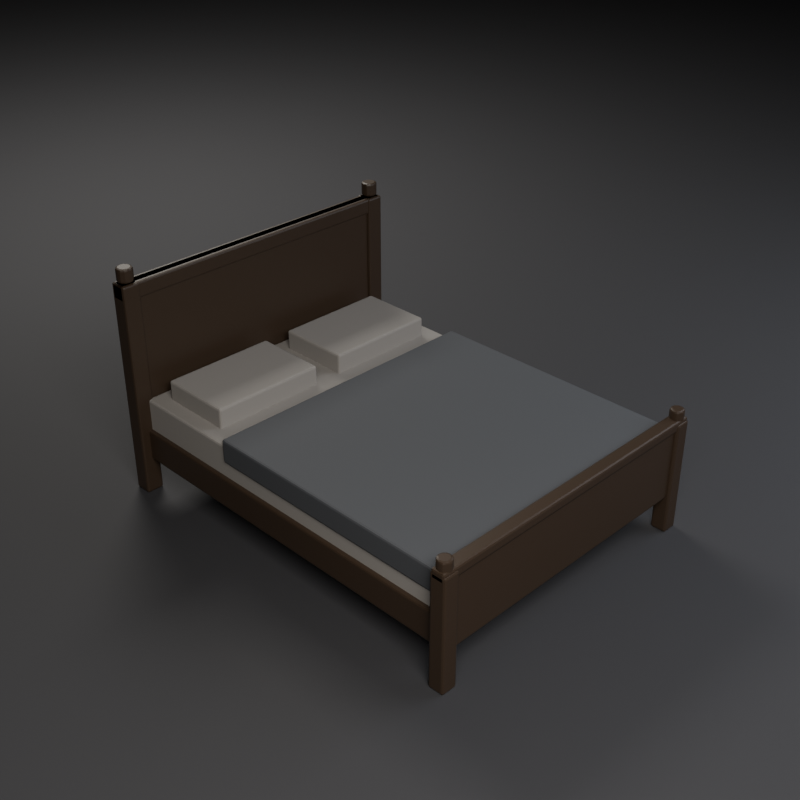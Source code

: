 # Source: SM_Furniture_Bed_01.blend  (saved by Blender 5.2.45; exported with 4.5.12 LTS)
import bpy
from mathutils import Matrix  # noqa: F401  (used for matrix-valued properties, if any)

bpy.ops.wm.read_factory_settings(use_empty=True)
scene = bpy.context.scene
scene.name = 'Scene'

# ---- materials (node trees are filled in below, after node groups)
mat_m_fabric_blanket = bpy.data.materials.new('M_Fabric_Blanket')
mat_m_wood_darkwalnut = bpy.data.materials.new('M_Wood_DarkWalnut')
mat_m_linen_bedding = bpy.data.materials.new('M_Linen_Bedding')
mat_m_studiofloor = bpy.data.materials.new('M_StudioFloor')

# ---- material node trees
mat_m_fabric_blanket.use_nodes = True; mat_m_fabric_blanket.node_tree.nodes.clear()
_N = mat_m_fabric_blanket.node_tree.nodes; _L = mat_m_fabric_blanket.node_tree.links
n0 = _N.new('ShaderNodeBsdfPrincipled'); n0.name = 'Principled BSDF'; n0.location = (-200, 100)
n0.inputs[0].default_value = (0.08, 0.085, 0.095, 1.0)
n0.inputs[2].default_value = 0.8
n0.inputs[10].default_value = 0.005
n1 = _N.new('ShaderNodeOutputMaterial'); n1.name = 'Material Output'; n1.location = (200, 100)
_L.new(n0.outputs[0], n1.inputs[0])
n1.is_active_output = True
mat_m_wood_darkwalnut.use_nodes = True; mat_m_wood_darkwalnut.node_tree.nodes.clear()
_N = mat_m_wood_darkwalnut.node_tree.nodes; _L = mat_m_wood_darkwalnut.node_tree.links
n0 = _N.new('ShaderNodeBsdfPrincipled'); n0.name = 'Principled BSDF'; n0.location = (-200, 100)
n0.inputs[0].default_value = (0.055, 0.035, 0.022, 1.0)
n0.inputs[1].default_value = 0.02
n0.inputs[2].default_value = 0.45
n0.inputs[10].default_value = 0.005
n1 = _N.new('ShaderNodeOutputMaterial'); n1.name = 'Material Output'; n1.location = (200, 100)
_L.new(n0.outputs[0], n1.inputs[0])
n1.is_active_output = True
mat_m_linen_bedding.use_nodes = True; mat_m_linen_bedding.node_tree.nodes.clear()
_N = mat_m_linen_bedding.node_tree.nodes; _L = mat_m_linen_bedding.node_tree.links
n0 = _N.new('ShaderNodeBsdfPrincipled'); n0.name = 'Principled BSDF'; n0.location = (-200, 100)
n0.inputs[0].default_value = (0.35, 0.33, 0.31, 1.0)
n0.inputs[2].default_value = 0.85
n0.inputs[10].default_value = 0.005
n1 = _N.new('ShaderNodeOutputMaterial'); n1.name = 'Material Output'; n1.location = (200, 100)
_L.new(n0.outputs[0], n1.inputs[0])
n1.is_active_output = True
mat_m_studiofloor.use_nodes = True; mat_m_studiofloor.node_tree.nodes.clear()
_N = mat_m_studiofloor.node_tree.nodes; _L = mat_m_studiofloor.node_tree.links
n0 = _N.new('ShaderNodeBsdfPrincipled'); n0.name = 'Principled BSDF'; n0.location = (-200, 100)
n0.inputs[0].default_value = (0.045, 0.045, 0.05, 1.0)
n0.inputs[2].default_value = 0.8
n0.inputs[10].default_value = 0.005
n1 = _N.new('ShaderNodeOutputMaterial'); n1.name = 'Material Output'; n1.location = (200, 100)
_L.new(n0.outputs[0], n1.inputs[0])
n1.is_active_output = True

# ---- cameras
cam_cam_front = bpy.data.cameras.new('Cam_Front')
cam_cam_front.type = 'ORTHO'
cam_cam_front.ortho_scale = 2.147
cam_cam_side = bpy.data.cameras.new('Cam_Side')
cam_cam_side.type = 'ORTHO'
cam_cam_side.ortho_scale = 2.761
cam_cam_top = bpy.data.cameras.new('Cam_Top')
cam_cam_top.type = 'ORTHO'
cam_cam_top.ortho_scale = 2.761
cam_cam_persp = bpy.data.cameras.new('Cam_Persp')
cam_cam_persp.lens = 55.0

# ---- lights
light_keylight = bpy.data.lights.new('KeyLight', 'AREA')
light_keylight.color = (1.0, 0.96, 0.9)
light_keylight.energy = 377.0
light_keylight.size = 3.068
light_filllight = bpy.data.lights.new('FillLight', 'AREA')
light_filllight.color = (0.85, 0.9, 1.0)
light_filllight.energy = 157.1
light_filllight.size = 4.09
light_rimlight = bpy.data.lights.new('RimLight', 'AREA')
light_rimlight.color = (0.95, 0.92, 0.85)
light_rimlight.energy = 282.7
light_rimlight.size = 2.454

# ---- meshes
me_bed_blanket = bpy.data.meshes.new('Bed_Blanket')
me_bed_blanket.from_pydata([(-0.74, -0.9325, 0.42), (-0.74, -0.9325, 0.54), (-0.74, 0.3675, 0.42), (-0.74, 0.3675, 0.54), (0.74, -0.9325, 0.42), (0.74, -0.9325, 0.54), (0.74, 0.3675, 0.42), (0.74, 0.3675, 0.54), (-0.775, 0.9475, 0.35), (-0.775, 0.9475, 1.1), (-0.775, 1.007, 0.35), (-0.775, 1.007, 1.1), (0.775, 0.9475, 0.35), (0.775, 0.9475, 1.1), (0.775, 1.007, 0.35), (0.775, 1.007, 1.1), (-0.795, 0.9375, 1.02), (-0.795, 0.9375, 1.1), (-0.795, 1.017, 1.02), (-0.795, 1.017, 1.1), (0.795, 0.9375, 1.02), (0.795, 0.9375, 1.1), (0.795, 1.017, 1.02), (0.795, 1.017, 1.1), (-0.795, 0.9325, 0.0), (-0.795, 0.9325, 1.1), (-0.795, 1.023, 0.0), (-0.795, 1.023, 1.1), (-0.705, 0.9325, 0.0), (-0.705, 0.9325, 1.1), (-0.705, 1.023, 0.0), (-0.705, 1.023, 1.1), (-0.75, 1.017, 1.105), (-0.75, 1.017, 1.175), (-0.73, 1.012, 1.105), (-0.73, 1.012, 1.175), (-0.7154, 0.9975, 1.105), (-0.7154, 0.9975, 1.175), (-0.71, 0.9775, 1.105), (-0.71, 0.9775, 1.175), (-0.7154, 0.9575, 1.105), (-0.7154, 0.9575, 1.175), (-0.73, 0.9429, 1.105), (-0.73, 0.9429, 1.175), (-0.75, 0.9375, 1.105), (-0.75, 0.9375, 1.175), (-0.77, 0.9429, 1.105), (-0.77, 0.9429, 1.175), (-0.7846, 0.9575, 1.105), (-0.7846, 0.9575, 1.175), (-0.79, 0.9775, 1.105), (-0.79, 0.9775, 1.175), (-0.7846, 0.9975, 1.105), (-0.7846, 0.9975, 1.175), (-0.77, 1.012, 1.105), (-0.77, 1.012, 1.175), (0.705, 0.9325, 0.0), (0.705, 0.9325, 1.1), (0.705, 1.023, 0.0), (0.705, 1.023, 1.1), (0.795, 0.9325, 0.0), (0.795, 0.9325, 1.1), (0.795, 1.023, 0.0), (0.795, 1.023, 1.1), (0.75, 1.017, 1.105), (0.75, 1.017, 1.175), (0.77, 1.012, 1.105), (0.77, 1.012, 1.175), (0.7846, 0.9975, 1.105), (0.7846, 0.9975, 1.175), (0.79, 0.9775, 1.105), (0.79, 0.9775, 1.175), (0.7846, 0.9575, 1.105), (0.7846, 0.9575, 1.175), (0.77, 0.9429, 1.105), (0.77, 0.9429, 1.175), (0.75, 0.9375, 1.105), (0.75, 0.9375, 1.175), (0.73, 0.9429, 1.105), (0.73, 0.9429, 1.175), (0.7154, 0.9575, 1.105), (0.7154, 0.9575, 1.175), (0.71, 0.9775, 1.105), (0.71, 0.9775, 1.175), (0.7154, 0.9975, 1.105), (0.7154, 0.9975, 1.175), (0.73, 1.012, 1.105), (0.73, 1.012, 1.175), (-0.775, -1.007, 0.19), (-0.775, -1.007, 0.57), (-0.775, -0.9575, 0.19), (-0.775, -0.9575, 0.57), (0.775, -1.007, 0.19), (0.775, -1.007, 0.57), (0.775, -0.9575, 0.19), (0.775, -0.9575, 0.57), (-0.79, -1.017, 0.545), (-0.79, -1.017, 0.595), (-0.79, -0.9475, 0.545), (-0.79, -0.9475, 0.595), (0.79, -1.017, 0.545), (0.79, -1.017, 0.595), (0.79, -0.9475, 0.545), (0.79, -0.9475, 0.595), (-0.79, -1.023, 0.0), (-0.79, -1.023, 0.58), (-0.79, -0.9425, 0.0), (-0.79, -0.9425, 0.58), (-0.71, -1.023, 0.0), (-0.71, -1.023, 0.58), (-0.71, -0.9425, 0.0), (-0.71, -0.9425, 0.58), (-0.75, -0.9475, 0.58), (-0.75, -0.9475, 0.64), (-0.7325, -0.9522, 0.58), (-0.7325, -0.9522, 0.64), (-0.7197, -0.965, 0.58), (-0.7197, -0.965, 0.64), (-0.715, -0.9825, 0.58), (-0.715, -0.9825, 0.64), (-0.7197, -1.0, 0.58), (-0.7197, -1.0, 0.64), (-0.7325, -1.013, 0.58), (-0.7325, -1.013, 0.64), (-0.75, -1.017, 0.58), (-0.75, -1.017, 0.64), (-0.7675, -1.013, 0.58), (-0.7675, -1.013, 0.64), (-0.7803, -1.0, 0.58), (-0.7803, -1.0, 0.64), (-0.785, -0.9825, 0.58), (-0.785, -0.9825, 0.64), (-0.7803, -0.965, 0.58), (-0.7803, -0.965, 0.64), (-0.7675, -0.9522, 0.58), (-0.7675, -0.9522, 0.64), (0.71, -1.023, 0.0), (0.71, -1.023, 0.58), (0.71, -0.9425, 0.0), (0.71, -0.9425, 0.58), (0.79, -1.023, 0.0), (0.79, -1.023, 0.58), (0.79, -0.9425, 0.0), (0.79, -0.9425, 0.58), (0.75, -0.9475, 0.58), (0.75, -0.9475, 0.64), (0.7675, -0.9522, 0.58), (0.7675, -0.9522, 0.64), (0.7803, -0.965, 0.58), (0.7803, -0.965, 0.64), (0.785, -0.9825, 0.58), (0.785, -0.9825, 0.64), (0.7803, -1.0, 0.58), (0.7803, -1.0, 0.64), (0.7675, -1.013, 0.58), (0.7675, -1.013, 0.64), (0.75, -1.017, 0.58), (0.75, -1.017, 0.64), (0.7325, -1.013, 0.58), (0.7325, -1.013, 0.64), (0.7197, -1.0, 0.58), (0.7197, -1.0, 0.64), (0.715, -0.9825, 0.58), (0.715, -0.9825, 0.64), (0.7197, -0.965, 0.58), (0.7197, -0.965, 0.64), (0.7325, -0.9522, 0.58), (0.7325, -0.9522, 0.64), (-0.75, -0.9525, 0.18), (-0.75, -0.9525, 0.34), (-0.75, 0.9475, 0.18), (-0.75, 0.9475, 0.34), (-0.71, -0.9525, 0.18), (-0.71, -0.9525, 0.34), (-0.71, 0.9475, 0.18), (-0.71, 0.9475, 0.34), (0.71, -0.9525, 0.18), (0.71, -0.9525, 0.34), (0.71, 0.9475, 0.18), (0.71, 0.9475, 0.34), (0.75, -0.9525, 0.18), (0.75, -0.9525, 0.34), (0.75, 0.9475, 0.18), (0.75, 0.9475, 0.34), (-0.73, -0.9525, 0.26), (-0.73, -0.9525, 0.5), (-0.73, 0.9475, 0.26), (-0.73, 0.9475, 0.5), (0.73, -0.9525, 0.26), (0.73, -0.9525, 0.5), (0.73, 0.9475, 0.26), (0.73, 0.9475, 0.5), (-0.65, 0.4875, 0.48), (-0.65, 0.4875, 0.6), (-0.65, 0.8675, 0.48), (-0.65, 0.8675, 0.6), (-0.07, 0.4875, 0.48), (-0.07, 0.4875, 0.6), (-0.07, 0.8675, 0.48), (-0.07, 0.8675, 0.6), (0.07, 0.4875, 0.48), (0.07, 0.4875, 0.6), (0.07, 0.8675, 0.48), (0.07, 0.8675, 0.6), (0.65, 0.4875, 0.48), (0.65, 0.4875, 0.6), (0.65, 0.8675, 0.48), (0.65, 0.8675, 0.6)], [], [(0, 1, 3, 2), (2, 3, 7, 6), (6, 7, 5, 4), (4, 5, 1, 0), (2, 6, 4, 0), (7, 3, 1, 5), (8, 9, 11, 10), (10, 11, 15, 14), (14, 15, 13, 12), (12, 13, 9, 8), (10, 14, 12, 8), (15, 11, 9, 13), (16, 17, 19, 18), (18, 19, 23, 22), (22, 23, 21, 20), (20, 21, 17, 16), (18, 22, 20, 16), (23, 19, 17, 21), (24, 25, 27, 26), (26, 27, 31, 30), (30, 31, 29, 28), (28, 29, 25, 24), (26, 30, 28, 24), (31, 27, 25, 29), (32, 33, 35, 34), (34, 35, 37, 36), (36, 37, 39, 38), (38, 39, 41, 40), (40, 41, 43, 42), (42, 43, 45, 44), (44, 45, 47, 46), (46, 47, 49, 48), (48, 49, 51, 50), (50, 51, 53, 52), (35, 33, 55, 53, 51, 49, 47, 45, 43, 41, 39, 37), (52, 53, 55, 54), (54, 55, 33, 32), (32, 34, 36, 38, 40, 42, 44, 46, 48, 50, 52, 54), (56, 57, 59, 58), (58, 59, 63, 62), (62, 63, 61, 60), (60, 61, 57, 56), (58, 62, 60, 56), (63, 59, 57, 61), (64, 65, 67, 66), (66, 67, 69, 68), (68, 69, 71, 70), (70, 71, 73, 72), (72, 73, 75, 74), (74, 75, 77, 76), (76, 77, 79, 78), (78, 79, 81, 80), (80, 81, 83, 82), (82, 83, 85, 84), (67, 65, 87, 85, 83, 81, 79, 77, 75, 73, 71, 69), (84, 85, 87, 86), (86, 87, 65, 64), (64, 66, 68, 70, 72, 74, 76, 78, 80, 82, 84, 86), (88, 89, 91, 90), (90, 91, 95, 94), (94, 95, 93, 92), (92, 93, 89, 88), (90, 94, 92, 88), (95, 91, 89, 93), (96, 97, 99, 98), (98, 99, 103, 102), (102, 103, 101, 100), (100, 101, 97, 96), (98, 102, 100, 96), (103, 99, 97, 101), (104, 105, 107, 106), (106, 107, 111, 110), (110, 111, 109, 108), (108, 109, 105, 104), (106, 110, 108, 104), (111, 107, 105, 109), (112, 113, 115, 114), (114, 115, 117, 116), (116, 117, 119, 118), (118, 119, 121, 120), (120, 121, 123, 122), (122, 123, 125, 124), (124, 125, 127, 126), (126, 127, 129, 128), (128, 129, 131, 130), (130, 131, 133, 132), (115, 113, 135, 133, 131, 129, 127, 125, 123, 121, 119, 117), (132, 133, 135, 134), (134, 135, 113, 112), (112, 114, 116, 118, 120, 122, 124, 126, 128, 130, 132, 134), (136, 137, 139, 138), (138, 139, 143, 142), (142, 143, 141, 140), (140, 141, 137, 136), (138, 142, 140, 136), (143, 139, 137, 141), (144, 145, 147, 146), (146, 147, 149, 148), (148, 149, 151, 150), (150, 151, 153, 152), (152, 153, 155, 154), (154, 155, 157, 156), (156, 157, 159, 158), (158, 159, 161, 160), (160, 161, 163, 162), (162, 163, 165, 164), (147, 145, 167, 165, 163, 161, 159, 157, 155, 153, 151, 149), (164, 165, 167, 166), (166, 167, 145, 144), (144, 146, 148, 150, 152, 154, 156, 158, 160, 162, 164, 166), (168, 169, 171, 170), (170, 171, 175, 174), (174, 175, 173, 172), (172, 173, 169, 168), (170, 174, 172, 168), (175, 171, 169, 173), (176, 177, 179, 178), (178, 179, 183, 182), (182, 183, 181, 180), (180, 181, 177, 176), (178, 182, 180, 176), (183, 179, 177, 181), (184, 185, 187, 186), (186, 187, 191, 190), (190, 191, 189, 188), (188, 189, 185, 184), (186, 190, 188, 184), (191, 187, 185, 189), (192, 193, 195, 194), (194, 195, 199, 198), (198, 199, 197, 196), (196, 197, 193, 192), (194, 198, 196, 192), (199, 195, 193, 197), (200, 201, 203, 202), (202, 203, 207, 206), (206, 207, 205, 204), (204, 205, 201, 200), (202, 206, 204, 200), (207, 203, 201, 205)])
me_bed_blanket.polygons.foreach_set('material_index', [0, 0, 0, 0, 0, 0, 1, 1, 1, 1, 1, 1, 1, 1, 1, 1, 1, 1, 1, 1, 1, 1, 1, 1, 1, 1, 1, 1, 1, 1, 1, 1, 1, 1, 1, 1, 1, 1, 1, 1, 1, 1, 1, 1, 1, 1, 1, 1, 1, 1, 1, 1, 1, 1, 1, 1, 1, 1, 1, 1, 1, 1, 1, 1, 1, 1, 1, 1, 1, 1, 1, 1, 1, 1, 1, 1, 1, 1, 1, 1, 1, 1, 1, 1, 1, 1, 1, 1, 1, 1, 1, 1, 1, 1, 1, 1, 1, 1, 1, 1, 1, 1, 1, 1, 1, 1, 1, 1, 1, 1, 1, 1, 1, 1, 1, 1, 1, 1, 1, 1, 1, 1, 2, 2, 2, 2, 2, 2, 2, 2, 2, 2, 2, 2, 2, 2, 2, 2, 2, 2])
me_bed_blanket.materials.append(mat_m_fabric_blanket)
me_bed_blanket.materials.append(mat_m_wood_darkwalnut)
me_bed_blanket.materials.append(mat_m_linen_bedding)
me_bed_blanket.update()
me_studioground = bpy.data.meshes.new('StudioGround')
me_studioground.from_pydata([(-12.27, -12.27, 0.0), (0.0, -12.27, 0.0), (12.27, -12.27, 0.0), (-12.27, 0.0, 0.0), (0.0, 0.0, 0.0), (12.27, 0.0, 0.0), (-12.27, 12.27, 0.0), (0.0, 12.27, 0.0), (12.27, 12.27, 0.0)], [], [(0, 1, 4, 3), (1, 2, 5, 4), (3, 4, 7, 6), (4, 5, 8, 7)])
me_studioground.materials.append(mat_m_studiofloor)
me_studioground.update()

# ---- objects
ob_sm_furniture_bed_01 = bpy.data.objects.new('SM_Furniture_Bed_01', me_bed_blanket)
ob_keylight = bpy.data.objects.new('KeyLight', light_keylight)
ob_filllight = bpy.data.objects.new('FillLight', light_filllight)
ob_rimlight = bpy.data.objects.new('RimLight', light_rimlight)
ob_studioground = bpy.data.objects.new('StudioGround', me_studioground)
ob_cam_front = bpy.data.objects.new('Cam_Front', cam_cam_front)
ob_cam_side = bpy.data.objects.new('Cam_Side', cam_cam_side)
ob_cam_top = bpy.data.objects.new('Cam_Top', cam_cam_top)
ob_cam_persp = bpy.data.objects.new('Cam_Persp', cam_cam_persp)

# ---- transforms, parenting, visibility, modifiers, constraints
ob_sm_furniture_bed_01.location = (0.0, 0.0, 0.0)
_m = ob_sm_furniture_bed_01.modifiers.new('Bevel', 'BEVEL')
_m.width = 0.035
_m.width_pct = 0.035
_m.segments = 2
ob_keylight.location = (-3.068, -4.09, 4.269)
ob_filllight.location = (3.681, -3.272, 3.042)
ob_rimlight.location = (1.636, 4.499, 4.678)
ob_studioground.location = (0.0, 0.0, 0.0)
ob_cam_front.location = (0.0, -6.135, 0.5875)
ob_cam_front.rotation_euler = (1.571, 0.0, 0.0)
ob_cam_side.location = (6.135, 0.0, 0.5875)
ob_cam_side.rotation_euler = (1.571, 0.0, 1.571)
ob_cam_top.location = (0.0, 0.0, 6.723)
ob_cam_top.rotation_euler = (0.0, 0.0, -1.571)
ob_cam_persp.location = (-3.387, -3.387, 3.41)
ob_cam_persp.rotation_euler = (1.038, 1.086e-07, -0.7854)

# ---- collection membership
scene.collection.objects.link(ob_sm_furniture_bed_01)
scene.collection.objects.link(ob_keylight)
scene.collection.objects.link(ob_filllight)
scene.collection.objects.link(ob_rimlight)
scene.collection.objects.link(ob_studioground)
scene.collection.objects.link(ob_cam_front)
scene.collection.objects.link(ob_cam_side)
scene.collection.objects.link(ob_cam_top)
scene.collection.objects.link(ob_cam_persp)

# ---- scene / render settings (as saved in the file)
scene.camera = ob_cam_persp
scene.frame_start = 1; scene.frame_end = 250; scene.frame_set(1)
scene.render.engine = 'BLENDER_EEVEE_NEXT'
scene.render.resolution_x = 1000
scene.render.resolution_y = 1000
scene.render.bake_bias = 0.0
scene.render.bake_samples = 0
scene.render.compositor_device = 'GPU'
scene.eevee.use_volume_custom_range = False
scene.eevee.fast_gi_thickness_near = 0.1
scene.eevee.fast_gi_thickness_far = 0.0
scene.eevee.ray_tracing_options.screen_trace_thickness = 0.1
bpy.context.view_layer.update()
